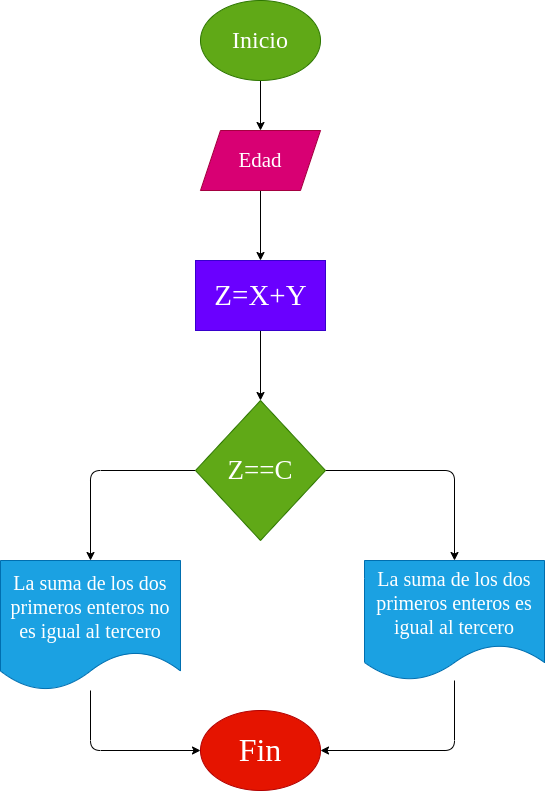

The diagram above was exported from draw.io. Its source (the exported page's mxGraphModel, read from the mxfile embedded in the PNG):
<mxGraphModel dx="650" dy="383" grid="1" gridSize="10" guides="1" tooltips="1" connect="1" arrows="1" fold="1" page="1" pageScale="1" pageWidth="827" pageHeight="1169" math="0" shadow="0">
  <root>
    <mxCell id="0" />
    <mxCell id="1" parent="0" />
    <mxCell id="4" value="" style="edgeStyle=none;html=1;fontSize=18;" parent="1" source="2" target="3" edge="1">
      <mxGeometry relative="1" as="geometry" />
    </mxCell>
    <mxCell id="2" value="&lt;font style=&quot;font-size: 24px;&quot;&gt;Inicio&lt;/font&gt;" style="ellipse;whiteSpace=wrap;html=1;fillColor=#60a917;fontColor=#ffffff;strokeColor=#2D7600;fontFamily=Comic Sans MS;fontSize=24;" parent="1" vertex="1">
      <mxGeometry x="250" y="80" width="120" height="80" as="geometry" />
    </mxCell>
    <mxCell id="6" style="edgeStyle=none;html=1;fontSize=18;entryX=0.5;entryY=0;entryDx=0;entryDy=0;" parent="1" source="3" target="26" edge="1">
      <mxGeometry relative="1" as="geometry" />
    </mxCell>
    <mxCell id="3" value="&lt;font style=&quot;font-size: 21px&quot;&gt;Edad&lt;/font&gt;" style="shape=parallelogram;perimeter=parallelogramPerimeter;whiteSpace=wrap;html=1;fixedSize=1;fillColor=#d80073;fontColor=#ffffff;strokeColor=#A50040;fontSize=21;fontFamily=Comic Sans MS;" parent="1" vertex="1">
      <mxGeometry x="250" y="210" width="120" height="60" as="geometry" />
    </mxCell>
    <mxCell id="21" style="edgeStyle=none;html=1;entryX=0.5;entryY=0;entryDx=0;entryDy=0;fontSize=18;" parent="1" source="5" target="15" edge="1">
      <mxGeometry relative="1" as="geometry">
        <Array as="points">
          <mxPoint x="504" y="550" />
        </Array>
      </mxGeometry>
    </mxCell>
    <mxCell id="22" style="edgeStyle=none;html=1;exitX=0;exitY=0.5;exitDx=0;exitDy=0;entryX=0.5;entryY=0;entryDx=0;entryDy=0;fontSize=18;" parent="1" source="5" target="14" edge="1">
      <mxGeometry relative="1" as="geometry">
        <Array as="points">
          <mxPoint x="140" y="550" />
        </Array>
      </mxGeometry>
    </mxCell>
    <mxCell id="5" value="Z==C" style="rhombus;whiteSpace=wrap;html=1;fontSize=27;fillColor=#60a917;fontColor=#ffffff;strokeColor=#2D7600;fontFamily=Comic Sans MS;" parent="1" vertex="1">
      <mxGeometry x="245" y="480" width="130" height="140" as="geometry" />
    </mxCell>
    <mxCell id="24" style="edgeStyle=none;html=1;entryX=0;entryY=0.5;entryDx=0;entryDy=0;fontSize=18;" parent="1" source="14" target="23" edge="1">
      <mxGeometry relative="1" as="geometry">
        <Array as="points">
          <mxPoint x="140" y="830" />
        </Array>
      </mxGeometry>
    </mxCell>
    <mxCell id="14" value="La suma de los dos primeros enteros no es igual al tercero" style="shape=document;whiteSpace=wrap;html=1;boundedLbl=1;fontSize=20;fillColor=#1ba1e2;fontColor=#ffffff;strokeColor=#006EAF;fontFamily=Comic Sans MS;" parent="1" vertex="1">
      <mxGeometry x="50" y="640" width="180" height="130" as="geometry" />
    </mxCell>
    <mxCell id="25" style="edgeStyle=none;html=1;entryX=1;entryY=0.5;entryDx=0;entryDy=0;fontSize=18;" parent="1" source="15" target="23" edge="1">
      <mxGeometry relative="1" as="geometry">
        <Array as="points">
          <mxPoint x="504" y="830" />
        </Array>
      </mxGeometry>
    </mxCell>
    <mxCell id="15" value="La suma de los dos primeros enteros es igual al tercero" style="shape=document;whiteSpace=wrap;html=1;boundedLbl=1;fontSize=20;fillColor=#1ba1e2;fontColor=#ffffff;strokeColor=#006EAF;fontFamily=Comic Sans MS;" parent="1" vertex="1">
      <mxGeometry x="414" y="640" width="180" height="120" as="geometry" />
    </mxCell>
    <mxCell id="23" value="Fin" style="ellipse;whiteSpace=wrap;html=1;fontSize=32;fillColor=#e51400;fontColor=#ffffff;strokeColor=#B20000;fontFamily=Comic Sans MS;" parent="1" vertex="1">
      <mxGeometry x="250" y="790" width="120" height="80" as="geometry" />
    </mxCell>
    <mxCell id="27" style="edgeStyle=none;html=1;entryX=0.5;entryY=0;entryDx=0;entryDy=0;fontSize=18;" parent="1" source="26" target="5" edge="1">
      <mxGeometry relative="1" as="geometry" />
    </mxCell>
    <mxCell id="26" value="&lt;font style=&quot;font-size: 29px; font-weight: normal;&quot;&gt;Z=X+Y&lt;/font&gt;" style="text;strokeColor=#3700CC;fillColor=#6a00ff;html=1;fontSize=29;fontStyle=1;verticalAlign=middle;align=center;fontColor=#ffffff;fontFamily=Comic Sans MS;" parent="1" vertex="1">
      <mxGeometry x="245" y="340" width="130" height="70" as="geometry" />
    </mxCell>
  </root>
</mxGraphModel>